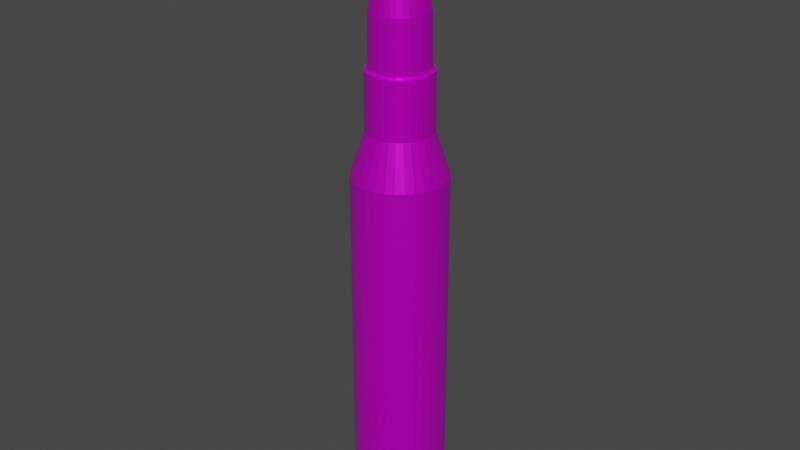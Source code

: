 # Source: bullet.blend  (saved by Blender 2.91.10; exported with 4.5.12 LTS)
import bpy
from mathutils import Matrix  # noqa: F401  (used for matrix-valued properties, if any)

bpy.ops.wm.read_factory_settings(use_empty=True)
scene = bpy.context.scene
scene.name = 'Scene'

# ---- collections
col_collection = bpy.data.collections.new('Collection'); scene.collection.children.link(col_collection)

# ---- images (referenced by path relative to the original .blend; pixels are not part of the script)
import os
ASSET_DIR = os.environ.get("B2B_ASSET_DIR", "")  # directory of the original .blend (textures are referenced by path, not embedded)
HERE = os.path.dirname(os.path.abspath(__file__))  # packed textures are extracted next to this script under _unpacked/

def load_image(name, relpath, width, height, colorspace="sRGB"):
    """Load a texture the original file referenced (path relative to the .blend, or extracted next to this script)."""
    p = next((c for c in (os.path.join(HERE, relpath), os.path.join(ASSET_DIR, relpath)) if relpath and os.path.exists(c)), "")
    if p:
        img = bpy.data.images.load(p, check_existing=True)
        img.name = name
    else:  # same state as the original file: an image datablock whose file is absent (Cycles renders it pink)
        img = bpy.data.images.new(name, width, height)
        img.source = "FILE"
        img.filepath = "//" + (relpath or name)
    img.colorspace_settings.name = colorspace
    return img
img_metal_3085_jpg = load_image('Metal-3085.jpg', 'Textures/Metal-3085.jpg', 1024, 1024, 'sRGB')
img_palette_png = load_image('palette.png', 'Textures/palette.png', 1024, 1024, 'sRGB')

# ---- materials (node trees are filled in below, after node groups)
mat_material_001 = bpy.data.materials.new('Material.001')
mat_material_001.alpha_threshold = 0.0
mat_material_001.use_transparent_shadow = False
mat_material_001.line_color = (0.0, 0.0, 0.0, 1.0)

# ---- material node trees
mat_material_001.use_nodes = True; mat_material_001.node_tree.nodes.clear()
_N = mat_material_001.node_tree.nodes; _L = mat_material_001.node_tree.links
n0 = _N.new('ShaderNodeOutputMaterial'); n0.name = 'Material Output'; n0.location = (726, 290)
n1 = _N.new('ShaderNodeDisplacement'); n1.name = 'Displacement'; n1.location = (778, 75)
n1.inputs[2].default_value = 0.001
n2 = _N.new('ShaderNodeTexImage'); n2.name = 'Image Texture'; n2.location = (-185, 110)
n2.image = img_metal_3085_jpg
n3 = _N.new('ShaderNodeBsdfPrincipled'); n3.name = 'Principled BSDF'; n3.location = (402, 347)
n3.distribution = 'GGX'
n3.subsurface_method = 'BURLEY'
n3.inputs[1].default_value = 0.6
n3.inputs[2].default_value = 0.3119
n3.inputs[3].default_value = 1.45
n3.inputs[27].default_value = (0.0, 0.0, 0.0, 1.0)
n3.inputs[28].default_value = 1.0
n4 = _N.new('ShaderNodeTexImage'); n4.name = 'Image Texture.001'; n4.location = (112, 327)
n4.image = img_palette_png
_L.new(n1.outputs[0], n0.inputs[2])
_L.new(n2.outputs[0], n1.inputs[0])
_L.new(n3.outputs[0], n0.inputs[0])
_L.new(n4.outputs[0], n3.inputs[0])
n0.is_active_output = True

# ---- world
world_world = bpy.data.worlds.new('World'); scene.world = world_world
world_world.use_nodes = True; world_world.node_tree.nodes.clear()
_N = world_world.node_tree.nodes; _L = world_world.node_tree.links
n0 = _N.new('ShaderNodeOutputWorld'); n0.name = 'World Output'; n0.location = (300, 300)
n1 = _N.new('ShaderNodeBackground'); n1.name = 'Background'; n1.location = (10, 300)
n1.inputs[0].default_value = (0.05088, 0.05088, 0.05088, 1.0)
_L.new(n1.outputs[0], n0.inputs[0])
n0.is_active_output = True
world_world.color = (0.05088, 0.05088, 0.05088)
world_world.use_sun_shadow = False
world_world.sun_shadow_jitter_overblur = 0.0

# ---- meshes
me_cylinder_005 = bpy.data.meshes.new('Cylinder.005')
me_cylinder_005.from_pydata([(3.799e-08, -1.695, -0.3549), (0.06924, -1.695, -0.3481), (0.06924, 0.9698, -0.3481), (0.1358, -1.695, -0.3279), (0.1358, 0.9698, -0.3279), (0.1972, -1.695, -0.2951), (0.251, -1.695, -0.251), (0.2951, -1.695, -0.1972), (0.3279, -1.695, -0.1358), (0.3481, -1.695, -0.06924), (0.3481, 0.9698, -0.06924), (0.3549, -1.695, 6.307e-08), (0.3481, -1.695, 0.06924), (0.3279, -1.695, 0.1358), (0.3279, 0.9698, 0.1358), (0.2951, -1.695, 0.1972), (0.251, -1.695, 0.251), (0.251, 0.9698, 0.251), (0.1972, -1.695, 0.2951), (0.1972, 0.9698, 0.2951), (0.1358, -1.695, 0.3279), (0.1358, 0.9698, 0.3279), (0.06924, -1.695, 0.3481), (-7.766e-08, -1.695, 0.3549), (-0.06924, -1.695, 0.3481), (-0.06924, 0.9698, 0.3481), (-0.1358, -1.695, 0.3279), (-0.1358, 0.9698, 0.3279), (-0.1972, -1.695, 0.2951), (-0.1972, 0.9698, 0.2951), (-0.251, -1.695, 0.251), (-0.251, 0.9698, 0.251), (-0.2951, -1.695, 0.1972), (-0.2951, 0.9698, 0.1972), (-0.3279, -1.695, 0.1358), (-0.3481, -1.695, 0.06924), (-0.3481, 0.9698, 0.06924), (-0.3549, -1.695, -2.528e-07), (-0.3481, -1.695, -0.06924), (-0.3481, 0.9698, -0.06924), (-0.3279, -1.695, -0.1358), (-0.2951, -1.695, -0.1972), (-0.251, -1.695, -0.251), (-0.1972, -1.695, -0.2951), (-0.1358, -1.695, -0.3279), (-0.1358, 0.9698, -0.3279), (-0.06924, -1.695, -0.3481), (-0.06924, 0.9698, -0.3481), (3.799e-08, 0.9698, -0.3549), (0.1972, 0.9698, -0.2951), (0.251, 0.9698, -0.251), (0.2951, 0.9698, -0.1972), (0.3279, 0.9698, -0.1358), (0.3549, 0.9698, -5.339e-08), (0.3481, 0.9698, 0.06924), (0.2951, 0.9698, 0.1972), (0.06924, 0.9698, 0.3481), (-7.766e-08, 0.9698, 0.3549), (-0.3279, 0.9698, 0.1358), (-0.3549, 0.9698, -3.693e-07), (-0.3279, 0.9698, -0.1358), (-0.2951, 0.9698, -0.1972), (-0.251, 0.9698, -0.251), (-0.1972, 0.9698, -0.2951), (3.957e-08, -1.728, -0.3366), (0.06567, -1.728, -0.3301), (0.1288, -1.728, -0.311), (0.187, -1.728, -0.2799), (0.238, -1.728, -0.238), (0.2799, -1.728, -0.187), (0.311, -1.728, -0.1288), (0.3301, -1.728, -0.06567), (0.3366, -1.728, 5.971e-08), (0.3301, -1.728, 0.06567), (0.311, -1.728, 0.1288), (0.2799, -1.728, 0.187), (0.238, -1.728, 0.238), (0.187, -1.728, 0.2799), (0.1288, -1.728, 0.311), (0.06567, -1.728, 0.3301), (-7.011e-08, -1.728, 0.3366), (-0.06567, -1.728, 0.3301), (-0.1288, -1.728, 0.311), (-0.187, -1.728, 0.2799), (-0.238, -1.728, 0.238), (-0.2799, -1.728, 0.187), (-0.311, -1.728, 0.1288), (-0.3301, -1.728, 0.06567), (-0.3366, -1.728, -2.399e-07), (-0.3301, -1.728, -0.06567), (-0.311, -1.728, -0.1288), (-0.2799, -1.728, -0.187), (-0.238, -1.728, -0.238), (-0.187, -1.728, -0.2799), (-0.1288, -1.728, -0.311), (-0.06567, -1.728, -0.3301), (3.79e-08, -1.761, -0.3366), (0.06567, -1.761, -0.3301), (0.1288, -1.761, -0.311), (0.187, -1.761, -0.2799), (0.238, -1.761, -0.238), (0.2799, -1.761, -0.187), (0.311, -1.761, -0.1288), (0.3301, -1.761, -0.06567), (0.3366, -1.761, 6.117e-08), (0.3301, -1.761, 0.06567), (0.311, -1.761, 0.1288), (0.2799, -1.761, 0.187), (0.238, -1.761, 0.238), (0.187, -1.761, 0.2799), (0.1288, -1.761, 0.311), (0.06567, -1.761, 0.3301), (-7.178e-08, -1.761, 0.3366), (-0.06567, -1.761, 0.3301), (-0.1288, -1.761, 0.311), (-0.187, -1.761, 0.2799), (-0.238, -1.761, 0.238), (-0.2799, -1.761, 0.187), (-0.311, -1.761, 0.1288), (-0.3301, -1.761, 0.06567), (-0.3366, -1.761, -2.384e-07), (-0.3301, -1.761, -0.06567), (-0.311, -1.761, -0.1288), (-0.2799, -1.761, -0.187), (-0.238, -1.761, -0.238), (-0.187, -1.761, -0.2799), (-0.1288, -1.761, -0.311), (-0.06567, -1.761, -0.3301), (4.225e-08, -1.794, -0.3619), (0.07061, -1.794, -0.355), (0.1385, -1.794, -0.3344), (0.2011, -1.794, -0.3009), (0.2559, -1.794, -0.2559), (0.3009, -1.794, -0.2011), (0.3344, -1.794, -0.1385), (0.355, -1.794, -0.07061), (0.3619, -1.794, 6.857e-08), (0.355, -1.794, 0.07061), (0.3344, -1.794, 0.1385), (0.3009, -1.794, 0.2011), (0.2559, -1.794, 0.2559), (0.2011, -1.794, 0.3009), (0.1385, -1.794, 0.3344), (0.07061, -1.794, 0.355), (-7.568e-08, -1.794, 0.3619), (-0.07061, -1.794, 0.355), (-0.1385, -1.794, 0.3344), (-0.2011, -1.794, 0.3009), (-0.2559, -1.794, 0.2559), (-0.3009, -1.794, 0.2011), (-0.3344, -1.794, 0.1385), (-0.355, -1.794, 0.07061), (-0.3619, -1.794, -2.536e-07), (-0.355, -1.794, -0.07061), (-0.3344, -1.794, -0.1385), (-0.3009, -1.794, -0.2011), (-0.2559, -1.794, -0.2559), (-0.2011, -1.794, -0.3009), (-0.1385, -1.794, -0.3344), (-0.07061, -1.794, -0.355), (3.897e-08, -1.821, -0.3619), (0.07061, -1.821, -0.355), (0.1385, -1.821, -0.3344), (0.2011, -1.821, -0.3009), (0.2559, -1.821, -0.2559), (0.3009, -1.821, -0.2011), (0.3344, -1.821, -0.1385), (0.355, -1.821, -0.07061), (0.3619, -1.821, 6.974e-08), (0.355, -1.821, 0.07061), (0.3344, -1.821, 0.1385), (0.3009, -1.821, 0.2011), (0.2559, -1.821, 0.2559), (0.2011, -1.821, 0.3009), (0.1385, -1.821, 0.3344), (0.07061, -1.821, 0.355), (-7.896e-08, -1.821, 0.3619), (-0.07061, -1.821, 0.355), (-0.1385, -1.821, 0.3344), (-0.2011, -1.821, 0.3009), (-0.2559, -1.821, 0.2559), (-0.3009, -1.821, 0.2011), (-0.3344, -1.821, 0.1385), (-0.355, -1.821, 0.07061), (-0.3619, -1.821, -2.524e-07), (-0.355, -1.821, -0.07061), (-0.3344, -1.821, -0.1385), (-0.3009, -1.821, -0.2011), (-0.2559, -1.821, -0.2559), (-0.2011, -1.821, -0.3009), (-0.1385, -1.821, -0.3344), (-0.07061, -1.821, -0.355), (0.09423, 1.298, -0.2275), (0.04804, 1.298, -0.2415), (0.1368, 1.298, 0.2047), (0.1741, 1.298, 0.1741), (0.09423, 1.298, 0.2275), (-0.09423, 1.298, 0.2275), (-0.04804, 1.298, 0.2415), (-0.1368, 1.298, 0.2047), (-0.1741, 1.298, 0.1741), (-0.2047, 1.298, 0.1368), (-0.04804, 1.298, -0.2415), (-0.09422, 1.298, -0.2275), (0.1741, 1.298, -0.1741), (0.1368, 1.298, -0.2047), (0.2047, 1.298, -0.1368), (0.2275, 1.298, -0.09423), (0.2415, 1.298, 0.04804), (0.2462, 1.298, -9.318e-08), (-1.263e-07, 1.298, 0.2462), (0.04804, 1.298, 0.2415), (-0.2047, 1.298, -0.1368), (-0.2275, 1.298, -0.09423), (-0.1741, 1.298, -0.1741), (-0.1368, 1.298, -0.2047), (-4.61e-08, 1.298, -0.2462), (0.2415, 1.298, -0.04804), (0.2275, 1.298, 0.09423), (0.2047, 1.298, 0.1368), (-0.2275, 1.298, 0.09422), (-0.2415, 1.298, 0.04804), (-0.2462, 1.298, -3.123e-07), (-0.2415, 1.298, -0.04804), (0.09422, 1.737, -0.2275), (0.04804, 1.737, -0.2415), (0.1368, 1.737, 0.2047), (0.1741, 1.737, 0.1741), (0.09422, 1.737, 0.2275), (-0.09423, 1.737, 0.2275), (-0.04804, 1.737, 0.2415), (-0.1368, 1.737, 0.2047), (-0.1741, 1.737, 0.1741), (-0.2047, 1.737, 0.1368), (-0.04804, 1.737, -0.2415), (-0.09423, 1.737, -0.2275), (0.1741, 1.737, -0.1741), (0.1368, 1.737, -0.2047), (0.2047, 1.737, -0.1368), (0.2275, 1.737, -0.09423), (0.2415, 1.737, 0.04804), (0.2462, 1.737, -1.124e-07), (-5.938e-07, 1.737, 0.2462), (0.04804, 1.737, 0.2415), (-0.2047, 1.737, -0.1368), (-0.2275, 1.737, -0.09423), (-0.1741, 1.737, -0.1741), (-0.1368, 1.737, -0.2047), (-5.136e-07, 1.737, -0.2462), (0.2415, 1.737, -0.04804), (0.2275, 1.737, 0.09423), (0.2047, 1.737, 0.1368), (-0.2275, 1.737, 0.09422), (-0.2415, 1.737, 0.04804), (-0.2462, 1.737, -3.316e-07), (-0.2415, 1.737, -0.04804), (0.08511, 1.737, -0.2055), (0.04339, 1.737, -0.2181), (0.1236, 1.737, 0.1849), (0.1573, 1.737, 0.1573), (0.08511, 1.737, 0.2055), (-0.08511, 1.737, 0.2055), (-0.04339, 1.737, 0.2181), (-0.1236, 1.737, 0.1849), (-0.1573, 1.737, 0.1573), (-0.1849, 1.737, 0.1236), (-0.04339, 1.737, -0.2181), (-0.08511, 1.737, -0.2055), (0.1573, 1.737, -0.1573), (0.1236, 1.737, -0.1849), (0.1849, 1.737, -0.1236), (0.2055, 1.737, -0.08511), (0.2181, 1.737, 0.04339), (0.2224, 1.737, -1.124e-07), (-5.902e-07, 1.737, 0.2224), (0.04339, 1.737, 0.2181), (-0.1849, 1.737, -0.1236), (-0.2055, 1.737, -0.08511), (-0.1573, 1.737, -0.1573), (-0.1236, 1.737, -0.1849), (-5.266e-07, 1.737, -0.2224), (0.2181, 1.737, -0.04339), (0.2055, 1.737, 0.08511), (0.1849, 1.737, 0.1236), (-0.2055, 1.737, 0.08511), (-0.2181, 1.737, 0.04339), (-0.2224, 1.737, -3.092e-07), (-0.2181, 1.737, -0.04339), (0.09422, 1.737, -0.2275), (0.04804, 1.737, -0.2415), (0.1368, 1.737, 0.2047), (0.1741, 1.737, 0.1741), (0.09422, 1.737, 0.2275), (-0.09423, 1.737, 0.2275), (-0.04804, 1.737, 0.2415), (-0.1368, 1.737, 0.2047), (-0.1741, 1.737, 0.1741), (-0.2047, 1.737, 0.1368), (-0.04804, 1.737, -0.2415), (-0.09423, 1.737, -0.2275), (0.1741, 1.737, -0.1741), (0.1368, 1.737, -0.2047), (0.2047, 1.737, -0.1368), (0.2275, 1.737, -0.09423), (0.2415, 1.737, 0.04804), (0.2462, 1.737, -1.124e-07), (-5.938e-07, 1.737, 0.2462), (0.04804, 1.737, 0.2415), (-0.2047, 1.737, -0.1368), (-0.2275, 1.737, -0.09423), (-0.1741, 1.737, -0.1741), (-0.1368, 1.737, -0.2047), (-5.136e-07, 1.737, -0.2462), (0.2415, 1.737, -0.04804), (0.2275, 1.737, 0.09423), (0.2047, 1.737, 0.1368), (-0.2275, 1.737, 0.09422), (-0.2415, 1.737, 0.04804), (-0.2462, 1.737, -3.316e-07), (-0.2415, 1.737, -0.04804), (0.08511, 1.737, -0.2055), (0.04339, 1.737, -0.2181), (0.1236, 1.737, 0.1849), (0.1573, 1.737, 0.1573), (0.08511, 1.737, 0.2055), (-0.08511, 1.737, 0.2055), (-0.04339, 1.737, 0.2181), (-0.1236, 1.737, 0.1849), (-0.1573, 1.737, 0.1573), (-0.1849, 1.737, 0.1236), (-0.04339, 1.737, -0.2181), (-0.08511, 1.737, -0.2055), (0.1573, 1.737, -0.1573), (0.1236, 1.737, -0.1849), (0.1849, 1.737, -0.1236), (0.2055, 1.737, -0.08511), (0.2181, 1.737, 0.04339), (0.2224, 1.737, -1.124e-07), (-5.902e-07, 1.737, 0.2224), (0.04339, 1.737, 0.2181), (-0.1849, 1.737, -0.1236), (-0.2055, 1.737, -0.08511), (-0.1573, 1.737, -0.1573), (-0.1236, 1.737, -0.1849), (-5.266e-07, 1.737, -0.2224), (0.2181, 1.737, -0.04339), (0.2055, 1.737, 0.08511), (0.1849, 1.737, 0.1236), (-0.2055, 1.737, 0.08511), (-0.2181, 1.737, 0.04339), (-0.2224, 1.737, -3.092e-07), (-0.2181, 1.737, -0.04339), (0.08278, 2.137, -0.1998), (0.0422, 2.137, -0.2122), (0.1202, 2.137, 0.1799), (0.153, 2.137, 0.153), (0.08278, 2.137, 0.1998), (-0.08278, 2.137, 0.1998), (-0.0422, 2.137, 0.2122), (-0.1202, 2.137, 0.1799), (-0.153, 2.137, 0.153), (-0.1799, 2.137, 0.1202), (-0.0422, 2.137, -0.2122), (-0.08278, 2.137, -0.1998), (0.153, 2.137, -0.153), (0.1202, 2.137, -0.1799), (0.1799, 2.137, -0.1202), (0.1998, 2.137, -0.08278), (0.2122, 2.137, 0.0422), (0.2163, 2.137, -1.312e-07), (-3.558e-07, 2.137, 0.2163), (0.0422, 2.137, 0.2122), (-0.1799, 2.137, -0.1202), (-0.1998, 2.137, -0.08278), (-0.153, 2.137, -0.153), (-0.1202, 2.137, -0.1799), (-2.939e-07, 2.137, -0.2163), (0.2122, 2.137, -0.0422), (0.1998, 2.137, 0.08278), (0.1799, 2.137, 0.1202), (-0.1998, 2.137, 0.08278), (-0.2122, 2.137, 0.0422), (-0.2163, 2.137, -3.226e-07), (-0.2122, 2.137, -0.0422), (0.0522, 2.53, -0.126), (0.02661, 2.53, -0.1338), (0.07579, 2.53, 0.1134), (0.09646, 2.53, 0.09646), (0.0522, 2.53, 0.126), (-0.0522, 2.53, 0.126), (-0.02661, 2.53, 0.1338), (-0.07579, 2.53, 0.1134), (-0.09646, 2.53, 0.09646), (-0.1134, 2.53, 0.07579), (-0.02661, 2.53, -0.1338), (-0.0522, 2.53, -0.126), (0.09646, 2.53, -0.09646), (0.07579, 2.53, -0.1134), (0.1134, 2.53, -0.07579), (0.126, 2.53, -0.0522), (0.1338, 2.53, 0.02661), (0.1364, 2.53, -1.7e-07), (-9.532e-08, 2.53, 0.1364), (0.02661, 2.53, 0.1338), (-0.1134, 2.53, -0.07579), (-0.126, 2.53, -0.0522), (-0.09646, 2.53, -0.09646), (-0.07579, 2.53, -0.1134), (-5.628e-08, 2.53, -0.1364), (0.1338, 2.53, -0.02661), (0.126, 2.53, 0.0522), (0.1134, 2.53, 0.07579), (-0.126, 2.53, 0.0522), (-0.1338, 2.53, 0.02661), (-0.1364, 2.53, -2.907e-07), (-0.1338, 2.53, -0.02661), (0.0115, 2.95, -0.02777), (0.005864, 2.95, -0.02948), (0.0167, 2.95, 0.02499), (0.02125, 2.95, 0.02125), (0.0115, 2.95, 0.02777), (-0.0115, 2.95, 0.02777), (-0.005864, 2.95, 0.02948), (-0.0167, 2.95, 0.02499), (-0.02125, 2.95, 0.02125), (-0.02499, 2.95, 0.0167), (-0.005864, 2.95, -0.02948), (-0.0115, 2.95, -0.02777), (0.02125, 2.95, -0.02125), (0.0167, 2.95, -0.02499), (0.02499, 2.95, -0.0167), (0.02777, 2.95, -0.0115), (0.02948, 2.95, 0.005864), (0.03006, 2.95, -2.096e-07), (-1.742e-07, 2.95, 0.03006), (0.005864, 2.95, 0.02948), (-0.02499, 2.95, -0.0167), (-0.02777, 2.95, -0.0115), (-0.02125, 2.95, -0.02125), (-0.0167, 2.95, -0.02499), (-1.656e-07, 2.95, -0.03006), (0.02948, 2.95, -0.005864), (0.02777, 2.95, 0.0115), (0.02499, 2.95, 0.0167), (-0.02777, 2.95, 0.0115), (-0.02948, 2.95, 0.005863), (-0.03006, 2.95, -2.362e-07), (-0.02948, 2.95, -0.005864)], [], [(0, 48, 2, 1), (1, 2, 4, 3), (3, 4, 49, 5), (5, 49, 50, 6), (6, 50, 51, 7), (7, 51, 52, 8), (8, 52, 10, 9), (9, 10, 53, 11), (11, 53, 54, 12), (12, 54, 14, 13), (13, 14, 55, 15), (15, 55, 17, 16), (16, 17, 19, 18), (18, 19, 21, 20), (20, 21, 56, 22), (22, 56, 57, 23), (23, 57, 25, 24), (24, 25, 27, 26), (26, 27, 29, 28), (28, 29, 31, 30), (30, 31, 33, 32), (32, 33, 58, 34), (34, 58, 36, 35), (35, 36, 59, 37), (37, 59, 39, 38), (38, 39, 60, 40), (40, 60, 61, 41), (41, 61, 62, 42), (42, 62, 63, 43), (43, 63, 45, 44), (44, 45, 47, 46), (46, 47, 48, 0), (38, 40, 90, 89), (59, 36, 221, 222), (81, 82, 114, 113), (5, 6, 68, 67), (40, 41, 91, 90), (6, 7, 69, 68), (28, 30, 84, 83), (18, 20, 78, 77), (41, 42, 92, 91), (7, 8, 70, 69), (42, 43, 93, 92), (8, 9, 71, 70), (43, 44, 94, 93), (30, 32, 85, 84), (20, 22, 79, 78), (9, 11, 72, 71), (22, 23, 80, 79), (44, 46, 95, 94), (11, 12, 73, 72), (23, 24, 81, 80), (12, 13, 74, 73), (32, 34, 86, 85), (0, 1, 65, 64), (34, 35, 87, 86), (24, 26, 82, 81), (46, 0, 64, 95), (13, 15, 75, 74), (1, 3, 66, 65), (15, 16, 76, 75), (35, 37, 88, 87), (37, 38, 89, 88), (26, 28, 83, 82), (16, 18, 77, 76), (3, 5, 67, 66), (116, 117, 149, 148), (68, 69, 101, 100), (95, 64, 96, 127), (82, 83, 115, 114), (69, 70, 102, 101), (83, 84, 116, 115), (70, 71, 103, 102), (84, 85, 117, 116), (71, 72, 104, 103), (85, 86, 118, 117), (72, 73, 105, 104), (86, 87, 119, 118), (73, 74, 106, 105), (87, 88, 120, 119), (74, 75, 107, 106), (88, 89, 121, 120), (75, 76, 108, 107), (89, 90, 122, 121), (76, 77, 109, 108), (90, 91, 123, 122), (77, 78, 110, 109), (64, 65, 97, 96), (91, 92, 124, 123), (78, 79, 111, 110), (65, 66, 98, 97), (92, 93, 125, 124), (79, 80, 112, 111), (66, 67, 99, 98), (93, 94, 126, 125), (80, 81, 113, 112), (67, 68, 100, 99), (94, 95, 127, 126), (151, 152, 184, 183), (103, 104, 136, 135), (117, 118, 150, 149), (104, 105, 137, 136), (118, 119, 151, 150), (105, 106, 138, 137), (119, 120, 152, 151), (106, 107, 139, 138), (120, 121, 153, 152), (107, 108, 140, 139), (121, 122, 154, 153), (108, 109, 141, 140), (122, 123, 155, 154), (109, 110, 142, 141), (96, 97, 129, 128), (123, 124, 156, 155), (110, 111, 143, 142), (97, 98, 130, 129), (124, 125, 157, 156), (111, 112, 144, 143), (98, 99, 131, 130), (125, 126, 158, 157), (112, 113, 145, 144), (99, 100, 132, 131), (126, 127, 159, 158), (113, 114, 146, 145), (100, 101, 133, 132), (127, 96, 128, 159), (114, 115, 147, 146), (101, 102, 134, 133), (115, 116, 148, 147), (102, 103, 135, 134), (160, 161, 162, 163, 164, 165, 166, 167, 168, 169, 170, 171, 172, 173, 174, 175, 176, 177, 178, 179, 180, 181, 182, 183, 184, 185, 186, 187, 188, 189, 190, 191), (138, 139, 171, 170), (152, 153, 185, 184), (139, 140, 172, 171), (153, 154, 186, 185), (140, 141, 173, 172), (154, 155, 187, 186), (141, 142, 174, 173), (128, 129, 161, 160), (155, 156, 188, 187), (142, 143, 175, 174), (129, 130, 162, 161), (156, 157, 189, 188), (143, 144, 176, 175), (130, 131, 163, 162), (157, 158, 190, 189), (144, 145, 177, 176), (131, 132, 164, 163), (158, 159, 191, 190), (145, 146, 178, 177), (132, 133, 165, 164), (159, 128, 160, 191), (146, 147, 179, 178), (133, 134, 166, 165), (147, 148, 180, 179), (134, 135, 167, 166), (148, 149, 181, 180), (135, 136, 168, 167), (149, 150, 182, 181), (136, 137, 169, 168), (150, 151, 183, 182), (137, 138, 170, 169), (196, 194, 226, 228), (19, 17, 195, 194), (57, 56, 211, 210), (61, 60, 213, 212), (39, 59, 222, 223), (14, 54, 208, 218), (31, 29, 199, 200), (62, 61, 212, 214), (60, 39, 223, 213), (21, 19, 194, 196), (55, 14, 218, 219), (63, 62, 214, 215), (2, 48, 216, 193), (17, 55, 219, 195), (33, 31, 200, 201), (56, 21, 196, 211), (49, 4, 192, 205), (47, 45, 203, 202), (45, 63, 215, 203), (48, 47, 202, 216), (25, 57, 210, 198), (27, 25, 198, 197), (50, 49, 205, 204), (58, 33, 201, 220), (4, 2, 193, 192), (51, 50, 204, 206), (10, 52, 207, 217), (52, 51, 206, 207), (36, 58, 220, 221), (53, 10, 217, 209), (29, 27, 197, 199), (54, 53, 209, 208), (252, 233, 297, 316), (213, 223, 255, 245), (193, 216, 248, 225), (197, 198, 230, 229), (203, 215, 247, 235), (205, 192, 224, 237), (199, 197, 229, 231), (216, 202, 234, 248), (217, 207, 239, 249), (200, 199, 231, 232), (209, 217, 249, 241), (201, 200, 232, 233), (218, 208, 240, 250), (202, 203, 235, 234), (219, 218, 250, 251), (204, 205, 237, 236), (195, 219, 251, 227), (206, 204, 236, 238), (211, 196, 228, 243), (207, 206, 238, 239), (198, 210, 242, 230), (208, 209, 241, 240), (220, 201, 233, 252), (210, 211, 243, 242), (221, 220, 252, 253), (212, 213, 245, 244), (192, 193, 225, 224), (222, 221, 253, 254), (214, 212, 244, 246), (194, 195, 227, 226), (223, 222, 254, 255), (215, 214, 246, 247), (263, 261, 325, 327), (242, 243, 307, 306), (253, 252, 316, 317), (244, 245, 309, 308), (224, 225, 289, 288), (254, 253, 317, 318), (246, 244, 308, 310), (226, 227, 291, 290), (255, 254, 318, 319), (247, 246, 310, 311), (228, 226, 290, 292), (245, 255, 319, 309), (225, 248, 312, 289), (229, 230, 294, 293), (235, 247, 311, 299), (237, 224, 288, 301), (231, 229, 293, 295), (248, 234, 298, 312), (249, 239, 303, 313), (232, 231, 295, 296), (241, 249, 313, 305), (233, 232, 296, 297), (250, 240, 304, 314), (234, 235, 299, 298), (251, 250, 314, 315), (236, 237, 301, 300), (227, 251, 315, 291), (238, 236, 300, 302), (243, 228, 292, 307), (239, 238, 302, 303), (230, 242, 306, 294), (240, 241, 305, 304), (257, 256, 288, 289), (259, 258, 290, 291), (258, 260, 292, 290), (262, 261, 293, 294), (261, 263, 295, 293), (263, 264, 296, 295), (264, 265, 297, 296), (267, 266, 298, 299), (269, 268, 300, 301), (268, 270, 302, 300), (270, 271, 303, 302), (273, 272, 304, 305), (275, 274, 306, 307), (277, 276, 308, 309), (276, 278, 310, 308), (278, 279, 311, 310), (280, 257, 289, 312), (256, 269, 301, 288), (271, 281, 313, 303), (281, 273, 305, 313), (272, 282, 314, 304), (282, 283, 315, 314), (283, 259, 291, 315), (260, 275, 307, 292), (274, 262, 294, 306), (265, 284, 316, 297), (284, 285, 317, 316), (285, 286, 318, 317), (286, 287, 319, 318), (287, 277, 309, 319), (279, 267, 299, 311), (266, 280, 312, 298), (330, 331, 363, 362), (280, 266, 330, 344), (281, 271, 335, 345), (264, 263, 327, 328), (273, 281, 345, 337), (265, 264, 328, 329), (282, 272, 336, 346), (266, 267, 331, 330), (283, 282, 346, 347), (268, 269, 333, 332), (259, 283, 347, 323), (270, 268, 332, 334), (275, 260, 324, 339), (271, 270, 334, 335), (262, 274, 338, 326), (272, 273, 337, 336), (284, 265, 329, 348), (274, 275, 339, 338), (285, 284, 348, 349), (276, 277, 341, 340), (256, 257, 321, 320), (286, 285, 349, 350), (278, 276, 340, 342), (258, 259, 323, 322), (287, 286, 350, 351), (279, 278, 342, 343), (260, 258, 322, 324), (277, 287, 351, 341), (257, 280, 344, 321), (261, 262, 326, 325), (267, 279, 343, 331), (269, 256, 320, 333), (367, 366, 398, 399), (347, 346, 378, 379), (332, 333, 365, 364), (323, 347, 379, 355), (334, 332, 364, 366), (339, 324, 356, 371), (335, 334, 366, 367), (326, 338, 370, 358), (336, 337, 369, 368), (348, 329, 361, 380), (338, 339, 371, 370), (349, 348, 380, 381), (340, 341, 373, 372), (320, 321, 353, 352), (350, 349, 381, 382), (342, 340, 372, 374), (322, 323, 355, 354), (351, 350, 382, 383), (343, 342, 374, 375), (324, 322, 354, 356), (341, 351, 383, 373), (321, 344, 376, 353), (325, 326, 358, 357), (331, 343, 375, 363), (333, 320, 352, 365), (327, 325, 357, 359), (344, 330, 362, 376), (345, 335, 367, 377), (328, 327, 359, 360), (337, 345, 377, 369), (329, 328, 360, 361), (346, 336, 368, 378), (404, 405, 437, 436), (358, 370, 402, 390), (368, 369, 401, 400), (380, 361, 393, 412), (370, 371, 403, 402), (381, 380, 412, 413), (372, 373, 405, 404), (352, 353, 385, 384), (382, 381, 413, 414), (374, 372, 404, 406), (354, 355, 387, 386), (383, 382, 414, 415), (375, 374, 406, 407), (356, 354, 386, 388), (373, 383, 415, 405), (353, 376, 408, 385), (357, 358, 390, 389), (363, 375, 407, 395), (365, 352, 384, 397), (359, 357, 389, 391), (376, 362, 394, 408), (377, 367, 399, 409), (360, 359, 391, 392), (369, 377, 409, 401), (361, 360, 392, 393), (378, 368, 400, 410), (362, 363, 395, 394), (379, 378, 410, 411), (364, 365, 397, 396), (355, 379, 411, 387), (366, 364, 396, 398), (371, 356, 388, 403), (417, 440, 426, 427, 439, 438, 436, 437, 447, 446, 445, 444, 425, 424, 423, 421, 422, 434, 435, 420, 418, 419, 443, 442, 432, 433, 441, 431, 430, 428, 429, 416), (384, 385, 417, 416), (414, 413, 445, 446), (406, 404, 436, 438), (386, 387, 419, 418), (415, 414, 446, 447), (407, 406, 438, 439), (388, 386, 418, 420), (405, 415, 447, 437), (385, 408, 440, 417), (389, 390, 422, 421), (395, 407, 439, 427), (397, 384, 416, 429), (391, 389, 421, 423), (408, 394, 426, 440), (409, 399, 431, 441), (392, 391, 423, 424), (401, 409, 441, 433), (393, 392, 424, 425), (410, 400, 432, 442), (394, 395, 427, 426), (411, 410, 442, 443), (396, 397, 429, 428), (387, 411, 443, 419), (398, 396, 428, 430), (403, 388, 420, 435), (399, 398, 430, 431), (390, 402, 434, 422), (400, 401, 433, 432), (412, 393, 425, 444), (402, 403, 435, 434), (413, 412, 444, 445)])
_uv = me_cylinder_005.uv_layers.new(name='UVMap')
_uv.uv.foreach_set('vector', [0.1173, 0.505, 0.1173, 0.505, 0.1173, 0.505, 0.1173, 0.505, 0.1173, 0.505, 0.1173, 0.505, 0.1173, 0.505, 0.1173, 0.505, 0.1173, 0.505, 0.1173, 0.505, 0.1173, 0.505, 0.1173, 0.505, 0.1173, 0.505, 0.1173, 0.505, 0.1173, 0.505, 0.1173, 0.505, 0.1173, 0.505, 0.1173, 0.505, 0.1173, 0.505, 0.1173, 0.505, 0.1173, 0.505, 0.1173, 0.505, 0.1173, 0.505, 0.1173, 0.505, 0.1173, 0.505, 0.1173, 0.505, 0.1173, 0.505, 0.1173, 0.505, 0.1173, 0.505, 0.1173, 0.505, 0.1173, 0.505, 0.1173, 0.505, 0.1173, 0.505, 0.1173, 0.505, 0.1173, 0.505, 0.1173, 0.505, 0.1173, 0.505, 0.1173, 0.505, 0.1173, 0.505, 0.1173, 0.505, 0.1173, 0.505, 0.1173, 0.505, 0.1173, 0.505, 0.1173, 0.505, 0.1173, 0.505, 0.1173, 0.505, 0.1173, 0.505, 0.1173, 0.505, 0.1173, 0.505, 0.1173, 0.505, 0.1173, 0.505, 0.1173, 0.505, 0.1173, 0.505, 0.1173, 0.505, 0.1173, 0.505, 0.1173, 0.505, 0.1173, 0.505, 0.1173, 0.505, 0.1173, 0.505, 0.1173, 0.505, 0.1173, 0.505, 0.1173, 0.505, 0.1173, 0.505, 0.1173, 0.505, 0.1173, 0.505, 0.1173, 0.505, 0.1173, 0.505, 0.1173, 0.505, 0.1173, 0.505, 0.1173, 0.505, 0.1173, 0.505, 0.1173, 0.505, 0.1173, 0.505, 0.1173, 0.505, 0.1173, 0.505, 0.1173, 0.505, 0.1173, 0.505, 0.1173, 0.505, 0.1173, 0.505, 0.1173, 0.505, 0.1173, 0.505, 0.1173, 0.505, 0.1173, 0.505, 0.1173, 0.505, 0.1173, 0.505, 0.1173, 0.505, 0.1173, 0.505, 0.1173, 0.505, 0.1173, 0.505, 0.1173, 0.505, 0.1173, 0.505, 0.1173, 0.505, 0.1173, 0.505, 0.1173, 0.505, 0.1173, 0.505, 0.1173, 0.505, 0.1173, 0.505, 0.1173, 0.505, 0.1173, 0.505, 0.1173, 0.505, 0.1173, 0.505, 0.1173, 0.505, 0.1173, 0.505, 0.1173, 0.505, 0.1173, 0.505, 0.1173, 0.505, 0.1173, 0.505, 0.1173, 0.505, 0.1173, 0.505, 0.1173, 0.505, 0.1173, 0.505, 0.1173, 0.505, 0.1173, 0.505, 0.1173, 0.505, 0.1173, 0.505, 0.1173, 0.505, 0.1173, 0.505, 0.1173, 0.505, 0.1173, 0.505, 0.1173, 0.505, 0.1173, 0.505, 0.1173, 0.505, 0.1173, 0.505, 0.1173, 0.505, 0.1173, 0.505, 0.1173, 0.505, 0.1173, 0.505, 0.1173, 0.505, 0.1173, 0.505, 0.1173, 0.505, 0.1173, 0.505, 0.1173, 0.505, 0.1173, 0.505, 0.1173, 0.505, 0.1173, 0.505, 0.1173, 0.505, 0.1173, 0.505, 0.1173, 0.505, 0.1173, 0.505, 0.1173, 0.505, 0.1173, 0.505, 0.1173, 0.505, 0.1173, 0.505, 0.1173, 0.505, 0.1173, 0.505, 0.1173, 0.505, 0.1173, 0.505, 0.1173, 0.505, 0.1173, 0.505, 0.1173, 0.505, 0.1173, 0.505, 0.1173, 0.505, 0.1173, 0.505, 0.1173, 0.505, 0.1173, 0.505, 0.1173, 0.505, 0.1173, 0.505, 0.1173, 0.505, 0.1173, 0.505, 0.1173, 0.505, 0.1173, 0.505, 0.1173, 0.505, 0.1173, 0.505, 0.1173, 0.505, 0.1173, 0.505, 0.1173, 0.505, 0.1173, 0.505, 0.1173, 0.505, 0.1173, 0.505, 0.1173, 0.505, 0.1173, 0.505, 0.1173, 0.505, 0.1173, 0.505, 0.1173, 0.505, 0.1173, 0.505, 0.1173, 0.505, 0.1173, 0.505, 0.1173, 0.505, 0.1173, 0.505, 0.1173, 0.505, 0.1173, 0.505, 0.1173, 0.505, 0.1173, 0.505, 0.1173, 0.505, 0.1173, 0.505, 0.1173, 0.505, 0.1173, 0.505, 0.1173, 0.505, 0.1173, 0.505, 0.1173, 0.505, 0.1173, 0.505, 0.1173, 0.505, 0.1173, 0.505, 0.1173, 0.505, 0.1173, 0.505, 0.1173, 0.505, 0.1173, 0.505, 0.1173, 0.505, 0.1173, 0.505, 0.1173, 0.505, 0.1173, 0.505, 0.1173, 0.505, 0.1173, 0.505, 0.1173, 0.505, 0.1173, 0.505, 0.1173, 0.505, 0.1173, 0.505, 0.1173, 0.505, 0.1173, 0.505, 0.1173, 0.505, 0.1173, 0.505, 0.1173, 0.505, 0.1173, 0.505, 0.1173, 0.505, 0.1173, 0.505, 0.1173, 0.505, 0.1173, 0.505, 0.1173, 0.505, 0.1173, 0.505, 0.1173, 0.505, 0.1173, 0.505, 0.1173, 0.505, 0.1173, 0.505, 0.1173, 0.505, 0.1173, 0.505, 0.1173, 0.505, 0.1173, 0.505, 0.1173, 0.505, 0.1173, 0.505, 0.1173, 0.505, 0.1173, 0.505, 0.1173, 0.505, 0.1173, 0.505, 0.1173, 0.505, 0.1173, 0.505, 0.1173, 0.505, 0.1173, 0.505, 0.1173, 0.505, 0.1173, 0.505, 0.1173, 0.505, 0.1173, 0.505, 0.1173, 0.505, 0.1173, 0.505, 0.1173, 0.505, 0.1173, 0.505, 0.1173, 0.505, 0.1173, 0.505, 0.1173, 0.505, 0.1173, 0.505, 0.1173, 0.505, 0.1173, 0.505, 0.1173, 0.505, 0.1173, 0.505, 0.1173, 0.505, 0.1173, 0.505, 0.1173, 0.505, 0.1173, 0.505, 0.1173, 0.505, 0.1173, 0.505, 0.1173, 0.505, 0.1173, 0.505, 0.1173, 0.505, 0.1173, 0.505, 0.1173, 0.505, 0.1173, 0.505, 0.1173, 0.505, 0.1173, 0.505, 0.1173, 0.505, 0.1173, 0.505, 0.1173, 0.505, 0.1173, 0.505, 0.1173, 0.505, 0.1173, 0.505, 0.1173, 0.505, 0.1173, 0.505, 0.1173, 0.505, 0.1173, 0.505, 0.1173, 0.505, 0.1173, 0.505, 0.1173, 0.505, 0.1173, 0.505, 0.1173, 0.505, 0.1173, 0.505, 0.1173, 0.505, 0.1173, 0.505, 0.1173, 0.505, 0.1173, 0.505, 0.1173, 0.505, 0.1173, 0.505, 0.1173, 0.505, 0.1173, 0.505, 0.1173, 0.505, 0.1173, 0.505, 0.1173, 0.505, 0.1173, 0.505, 0.1173, 0.505, 0.1173, 0.505, 0.1173, 0.505, 0.1173, 0.505, 0.1173, 0.505, 0.1173, 0.505, 0.1173, 0.505, 0.1173, 0.505, 0.1173, 0.505, 0.1173, 0.505, 0.1173, 0.505, 0.1173, 0.505, 0.1173, 0.505, 0.1173, 0.505, 0.1173, 0.505, 0.1173, 0.505, 0.1173, 0.505, 0.1173, 0.505, 0.1173, 0.505, 0.1173, 0.505, 0.1173, 0.505, 0.1173, 0.505, 0.1173, 0.505, 0.1173, 0.505, 0.1173, 0.505, 0.1173, 0.505, 0.1173, 0.505, 0.1173, 0.505, 0.1173, 0.505, 0.1173, 0.505, 0.1173, 0.505, 0.1173, 0.505, 0.1173, 0.505, 0.1173, 0.505, 0.1173, 0.505, 0.1173, 0.505, 0.1173, 0.505, 0.1173, 0.505, 0.1173, 0.505, 0.1173, 0.505, 0.1173, 0.505, 0.1173, 0.505, 0.1173, 0.505, 0.1173, 0.505, 0.1173, 0.505, 0.1173, 0.505, 0.1173, 0.505, 0.1173, 0.505, 0.1173, 0.505, 0.1173, 0.505, 0.1173, 0.505, 0.1173, 0.505, 0.1173, 0.505, 0.1173, 0.505, 0.1173, 0.505, 0.1173, 0.505, 0.1173, 0.505, 0.1173, 0.505, 0.1173, 0.505, 0.1173, 0.505, 0.1173, 0.505, 0.1173, 0.505, 0.1173, 0.505, 0.1173, 0.505, 0.1173, 0.505, 0.1173, 0.505, 0.1173, 0.505, 0.1173, 0.505, 0.1173, 0.505, 0.1173, 0.505, 0.1173, 0.505, 0.1173, 0.505, 0.1173, 0.505, 0.1173, 0.505, 0.1173, 0.505, 0.1173, 0.505, 0.1173, 0.505, 0.1173, 0.505, 0.1173, 0.505, 0.1173, 0.505, 0.1173, 0.505, 0.1173, 0.505, 0.1173, 0.505, 0.1173, 0.505, 0.1173, 0.505, 0.1173, 0.505, 0.1173, 0.505, 0.1173, 0.505, 0.1173, 0.505, 0.1173, 0.505, 0.1173, 0.505, 0.1173, 0.505, 0.1173, 0.505, 0.1173, 0.505, 0.1173, 0.505, 0.1173, 0.505, 0.1173, 0.505, 0.1173, 0.505, 0.1173, 0.505, 0.1173, 0.505, 0.1173, 0.505, 0.1173, 0.505, 0.1173, 0.505, 0.1173, 0.505, 0.1173, 0.505, 0.1173, 0.505, 0.1173, 0.505, 0.1173, 0.505, 0.1173, 0.505, 0.1173, 0.505, 0.1173, 0.505, 0.1173, 0.505, 0.1173, 0.505, 0.1173, 0.505, 0.1173, 0.505, 0.1173, 0.505, 0.1173, 0.505, 0.1173, 0.505, 0.1173, 0.505, 0.1173, 0.505, 0.1173, 0.505, 0.1173, 0.505, 0.1173, 0.505, 0.1173, 0.505, 0.1173, 0.505, 0.1173, 0.505, 0.1173, 0.505, 0.1173, 0.505, 0.1173, 0.505, 0.1173, 0.505, 0.1173, 0.505, 0.1173, 0.505, 0.1173, 0.505, 0.1173, 0.505, 0.1173, 0.505, 0.1173, 0.505, 0.1173, 0.505, 0.1173, 0.505, 0.1173, 0.505, 0.1173, 0.505, 0.1173, 0.505, 0.1173, 0.505, 0.1173, 0.505, 0.1173, 0.505, 0.1173, 0.505, 0.1173, 0.505, 0.1173, 0.505, 0.1173, 0.505, 0.1173, 0.505, 0.1173, 0.505, 0.1173, 0.505, 0.1173, 0.505, 0.1173, 0.505, 0.1173, 0.505, 0.1173, 0.505, 0.1173, 0.505, 0.1173, 0.505, 0.1173, 0.505, 0.1173, 0.505, 0.1173, 0.505, 0.1173, 0.505, 0.1173, 0.505, 0.1173, 0.505, 0.1173, 0.505, 0.1173, 0.505, 0.1173, 0.505, 0.1173, 0.505, 0.1173, 0.505, 0.1173, 0.505, 0.1173, 0.505, 0.1173, 0.505, 0.1173, 0.505, 0.1173, 0.505, 0.1173, 0.505, 0.1173, 0.505, 0.1173, 0.505, 0.1173, 0.505, 0.1173, 0.505, 0.1173, 0.505, 0.1173, 0.505, 0.1173, 0.505, 0.1173, 0.505, 0.1173, 0.505, 0.1173, 0.505, 0.1173, 0.505, 0.1173, 0.505, 0.1173, 0.505, 0.1173, 0.505, 0.1173, 0.505, 0.1173, 0.505, 0.1173, 0.505, 0.1173, 0.505, 0.1173, 0.505, 0.1173, 0.505, 0.1173, 0.505, 0.1173, 0.505, 0.1173, 0.505, 0.1173, 0.505, 0.1173, 0.505, 0.1173, 0.505, 0.1173, 0.505, 0.1173, 0.505, 0.1173, 0.505, 0.1173, 0.505, 0.1173, 0.505, 0.1173, 0.505, 0.1173, 0.505, 0.1173, 0.505, 0.1173, 0.505, 0.1173, 0.505, 0.1173, 0.505, 0.1173, 0.505, 0.1173, 0.505, 0.1173, 0.505, 0.1173, 0.505, 0.1173, 0.505, 0.1173, 0.505, 0.1173, 0.505, 0.1173, 0.505, 0.1173, 0.505, 0.1173, 0.505, 0.1173, 0.505, 0.1173, 0.505, 0.1173, 0.505, 0.1173, 0.505, 0.1173, 0.505, 0.1173, 0.505, 0.1173, 0.505, 0.1173, 0.505, 0.1173, 0.505, 0.1173, 0.505, 0.1173, 0.505, 0.1173, 0.505, 0.1173, 0.505, 0.1173, 0.505, 0.1173, 0.505, 0.1173, 0.505, 0.1173, 0.505, 0.1173, 0.505, 0.1173, 0.505, 0.1173, 0.505, 0.1173, 0.505, 0.1173, 0.505, 0.1173, 0.505, 0.1173, 0.505, 0.1173, 0.505, 0.1173, 0.505, 0.1173, 0.505, 0.1173, 0.505, 0.1173, 0.505, 0.1173, 0.505, 0.1173, 0.505, 0.1173, 0.505, 0.1173, 0.505, 0.1173, 0.505, 0.1173, 0.505, 0.1173, 0.505, 0.1173, 0.505, 0.1173, 0.505, 0.1173, 0.505, 0.1173, 0.505, 0.1173, 0.505, 0.1173, 0.505, 0.1173, 0.505, 0.1173, 0.505, 0.1173, 0.505, 0.1173, 0.505, 0.1173, 0.505, 0.1173, 0.505, 0.1173, 0.505, 0.1173, 0.505, 0.1173, 0.505, 0.1173, 0.505, 0.1173, 0.505, 0.1173, 0.505, 0.1173, 0.505, 0.1173, 0.505, 0.1173, 0.505, 0.1173, 0.505, 0.1173, 0.505, 0.1173, 0.505, 0.1173, 0.505, 0.1173, 0.505, 0.1173, 0.505, 0.1173, 0.505, 0.1173, 0.505, 0.1173, 0.505, 0.1173, 0.505, 0.1173, 0.505, 0.1173, 0.505, 0.1173, 0.505, 0.1173, 0.505, 0.1173, 0.505, 0.1173, 0.505, 0.1173, 0.505, 0.1173, 0.505, 0.1173, 0.505, 0.1173, 0.505, 0.1173, 0.505, 0.1173, 0.505, 0.1173, 0.505, 0.1173, 0.505, 0.1173, 0.505, 0.1173, 0.505, 0.1173, 0.505, 0.1173, 0.505, 0.1173, 0.505, 0.1173, 0.505, 0.1173, 0.505, 0.1173, 0.505, 0.1173, 0.505, 0.1173, 0.505, 0.1173, 0.505, 0.1173, 0.505, 0.1173, 0.505, 0.1173, 0.505, 0.1173, 0.505, 0.1173, 0.505, 0.1173, 0.505, 0.1173, 0.505, 0.1173, 0.505, 0.1173, 0.505, 0.1173, 0.505, 0.1173, 0.505, 0.1173, 0.505, 0.1173, 0.505, 0.1173, 0.505, 0.1173, 0.505, 0.1173, 0.505, 0.1173, 0.505, 0.1173, 0.505, 0.1173, 0.505, 0.1173, 0.505, 0.1173, 0.505, 0.1173, 0.505, 0.1173, 0.505, 0.1173, 0.505, 0.1173, 0.505, 0.1173, 0.505, 0.1173, 0.505, 0.1173, 0.505, 0.1173, 0.505, 0.1173, 0.505, 0.1173, 0.505, 0.1173, 0.505, 0.1173, 0.505, 0.1173, 0.505, 0.1173, 0.505, 0.1173, 0.505, 0.1173, 0.505, 0.1173, 0.505, 0.1173, 0.505, 0.1173, 0.505, 0.1173, 0.505, 0.1173, 0.505, 0.1173, 0.505, 0.1173, 0.505, 0.1173, 0.505, 0.1173, 0.505, 0.1173, 0.505, 0.1173, 0.505, 0.1173, 0.505, 0.1173, 0.505, 0.1173, 0.505, 0.1173, 0.505, 0.1173, 0.505, 0.1173, 0.505, 0.1173, 0.505, 0.1173, 0.505, 0.1173, 0.505, 0.1173, 0.505, 0.1173, 0.505, 0.1173, 0.505, 0.1173, 0.505, 0.1173, 0.505, 0.1173, 0.505, 0.1173, 0.505, 0.1173, 0.505, 0.1173, 0.505, 0.1173, 0.505, 0.1173, 0.505, 0.1173, 0.505, 0.1173, 0.505, 0.1173, 0.505, 0.1173, 0.505, 0.1173, 0.505, 0.1173, 0.505, 0.1173, 0.505, 0.1173, 0.505, 0.1173, 0.505, 0.1173, 0.505, 0.1173, 0.505, 0.1173, 0.505, 0.1173, 0.505, 0.1173, 0.505, 0.1173, 0.505, 0.1173, 0.505, 0.1173, 0.505, 0.1173, 0.505, 0.1173, 0.505, 0.1173, 0.505, 0.1173, 0.505, 0.1173, 0.505, 0.1173, 0.505, 0.1173, 0.505, 0.1173, 0.505, 0.1173, 0.505, 0.1173, 0.505, 0.1173, 0.505, 0.1173, 0.505, 0.1173, 0.505, 0.1173, 0.505, 0.1173, 0.505, 0.1173, 0.505, 0.1173, 0.505, 0.1173, 0.505, 0.1173, 0.505, 0.1173, 0.505, 0.1173, 0.505, 0.1173, 0.505, 0.1173, 0.505, 0.1173, 0.505, 0.1173, 0.505, 0.1173, 0.505, 0.1173, 0.505, 0.1173, 0.505, 0.1173, 0.505, 0.1173, 0.505, 0.1173, 0.505, 0.1173, 0.505, 0.1173, 0.505, 0.1173, 0.505, 0.1173, 0.505, 0.1173, 0.505, 0.1173, 0.505, 0.1173, 0.505, 0.1173, 0.505, 0.1173, 0.505, 0.1173, 0.505, 0.1173, 0.505, 0.1173, 0.505, 0.1173, 0.505, 0.1173, 0.505, 0.1173, 0.505, 0.1173, 0.505, 0.1173, 0.505, 0.1173, 0.505, 0.1173, 0.505, 0.1173, 0.505, 0.1173, 0.505, 0.1173, 0.505, 0.1173, 0.505, 0.1173, 0.505, 0.1173, 0.505, 0.1173, 0.505, 0.1173, 0.505, 0.1173, 0.505, 0.1173, 0.505, 0.1173, 0.505, 0.1173, 0.505, 0.1173, 0.505, 0.1173, 0.505, 0.1173, 0.505, 0.1173, 0.505, 0.1173, 0.505, 0.1173, 0.505, 0.1173, 0.505, 0.1173, 0.505, 0.1173, 0.505, 0.1173, 0.505, 0.1173, 0.505, 0.1173, 0.505, 0.1173, 0.505, 0.1173, 0.505, 0.1173, 0.505, 0.1173, 0.505, 0.1173, 0.505, 0.1173, 0.505, 0.1173, 0.505, 0.1173, 0.505, 0.1173, 0.505, 0.1173, 0.505, 0.1173, 0.505, 0.1173, 0.505, 0.1173, 0.505, 0.1173, 0.505, 0.1173, 0.505, 0.1173, 0.505, 0.1173, 0.505, 0.1173, 0.505, 0.1173, 0.505, 0.1173, 0.505, 0.1173, 0.505, 0.1173, 0.505, 0.1173, 0.505, 0.1173, 0.505, 0.1173, 0.505, 0.1173, 0.505, 0.1173, 0.505, 0.1173, 0.505, 0.1173, 0.505, 0.1173, 0.505, 0.1173, 0.505, 0.1173, 0.505, 0.1173, 0.505, 0.1173, 0.505, 0.1173, 0.505, 0.1173, 0.505, 0.1173, 0.505, 0.1026, 0.4263, 0.1026, 0.4263, 0.1026, 0.4263, 0.1026, 0.4263, 0.1173, 0.505, 0.1173, 0.505, 0.1173, 0.505, 0.1173, 0.505, 0.1173, 0.505, 0.1173, 0.505, 0.1173, 0.505, 0.1173, 0.505, 0.1173, 0.505, 0.1173, 0.505, 0.1173, 0.505, 0.1173, 0.505, 0.1173, 0.505, 0.1173, 0.505, 0.1173, 0.505, 0.1173, 0.505, 0.1173, 0.505, 0.1173, 0.505, 0.1173, 0.505, 0.1173, 0.505, 0.1173, 0.505, 0.1173, 0.505, 0.1173, 0.505, 0.1173, 0.505, 0.1173, 0.505, 0.1173, 0.505, 0.1173, 0.505, 0.1173, 0.505, 0.1173, 0.505, 0.1173, 0.505, 0.1173, 0.505, 0.1173, 0.505, 0.1173, 0.505, 0.1173, 0.505, 0.1173, 0.505, 0.1173, 0.505, 0.1173, 0.505, 0.1173, 0.505, 0.1173, 0.505, 0.1173, 0.505, 0.1173, 0.505, 0.1173, 0.505, 0.1173, 0.505, 0.1173, 0.505, 0.1173, 0.505, 0.1173, 0.505, 0.1173, 0.505, 0.1173, 0.505, 0.1173, 0.505, 0.1173, 0.505, 0.1173, 0.505, 0.1173, 0.505, 0.1173, 0.505, 0.1173, 0.505, 0.1173, 0.505, 0.1173, 0.505, 0.1173, 0.505, 0.1173, 0.505, 0.1173, 0.505, 0.1173, 0.505, 0.1173, 0.505, 0.1173, 0.505, 0.1173, 0.505, 0.1173, 0.505, 0.1173, 0.505, 0.1173, 0.505, 0.1173, 0.505, 0.1173, 0.505, 0.1173, 0.505, 0.1173, 0.505, 0.1173, 0.505, 0.1173, 0.505, 0.1173, 0.505, 0.1173, 0.505, 0.1173, 0.505, 0.1173, 0.505, 0.1173, 0.505, 0.1173, 0.505, 0.1173, 0.505, 0.1173, 0.505, 0.1173, 0.505, 0.1173, 0.505, 0.1173, 0.505, 0.1173, 0.505, 0.1173, 0.505, 0.1173, 0.505, 0.1173, 0.505, 0.1173, 0.505, 0.1173, 0.505, 0.1173, 0.505, 0.1173, 0.505, 0.1173, 0.505, 0.1173, 0.505, 0.1173, 0.505, 0.1173, 0.505, 0.1173, 0.505, 0.1173, 0.505, 0.1173, 0.505, 0.1173, 0.505, 0.1173, 0.505, 0.1173, 0.505, 0.1173, 0.505, 0.1173, 0.505, 0.1173, 0.505, 0.1173, 0.505, 0.1173, 0.505, 0.1173, 0.505, 0.1173, 0.505, 0.1173, 0.505, 0.1173, 0.505, 0.1173, 0.505, 0.1173, 0.505, 0.1173, 0.505, 0.1173, 0.505, 0.1173, 0.505, 0.1173, 0.505, 0.1173, 0.505, 0.1173, 0.505, 0.1173, 0.505, 0.1173, 0.505, 0.1173, 0.505, 0.1173, 0.505, 0.1173, 0.505, 0.1173, 0.505, 0.1026, 0.4263, 0.1026, 0.4263, 0.1026, 0.4263, 0.1026, 0.4263, 0.1026, 0.4263, 0.1026, 0.4263, 0.1026, 0.4263, 0.1026, 0.4263, 0.1026, 0.4263, 0.1026, 0.4263, 0.1026, 0.4263, 0.1026, 0.4263, 0.1026, 0.4263, 0.1026, 0.4263, 0.1026, 0.4263, 0.1026, 0.4263, 0.1026, 0.4263, 0.1026, 0.4263, 0.1026, 0.4263, 0.1026, 0.4263, 0.1026, 0.4263, 0.1026, 0.4263, 0.1026, 0.4263, 0.1026, 0.4263, 0.1026, 0.4263, 0.1026, 0.4263, 0.1026, 0.4263, 0.1026, 0.4263, 0.1026, 0.4263, 0.1026, 0.4263, 0.1026, 0.4263, 0.1026, 0.4263, 0.1026, 0.4263, 0.1026, 0.4263, 0.1026, 0.4263, 0.1026, 0.4263, 0.1026, 0.4263, 0.1026, 0.4263, 0.1026, 0.4263, 0.1026, 0.4263, 0.1026, 0.4263, 0.1026, 0.4263, 0.1026, 0.4263, 0.1026, 0.4263, 0.1026, 0.4263, 0.1026, 0.4263, 0.1026, 0.4263, 0.1026, 0.4263, 0.1026, 0.4263, 0.1026, 0.4263, 0.1026, 0.4263, 0.1026, 0.4263, 0.1026, 0.4263, 0.1026, 0.4263, 0.1026, 0.4263, 0.1026, 0.4263, 0.1026, 0.4263, 0.1026, 0.4263, 0.1026, 0.4263, 0.1026, 0.4263, 0.1026, 0.4263, 0.1026, 0.4263, 0.1026, 0.4263, 0.1026, 0.4263, 0.1026, 0.4263, 0.1026, 0.4263, 0.1026, 0.4263, 0.1026, 0.4263, 0.1026, 0.4263, 0.1026, 0.4263, 0.1026, 0.4263, 0.1026, 0.4263, 0.1026, 0.4263, 0.1026, 0.4263, 0.1026, 0.4263, 0.1026, 0.4263, 0.1026, 0.4263, 0.1026, 0.4263, 0.1026, 0.4263, 0.1026, 0.4263, 0.1026, 0.4263, 0.1026, 0.4263, 0.1026, 0.4263, 0.1026, 0.4263, 0.1026, 0.4263, 0.1026, 0.4263, 0.1026, 0.4263, 0.1026, 0.4263, 0.1026, 0.4263, 0.1026, 0.4263, 0.1026, 0.4263, 0.1026, 0.4263, 0.1026, 0.4263, 0.1026, 0.4263, 0.1026, 0.4263, 0.1026, 0.4263, 0.1026, 0.4263, 0.1026, 0.4263, 0.1026, 0.4263, 0.1026, 0.4263, 0.1026, 0.4263, 0.1026, 0.4263, 0.1026, 0.4263, 0.1026, 0.4263, 0.1026, 0.4263, 0.1026, 0.4263, 0.1026, 0.4263, 0.1026, 0.4263, 0.1026, 0.4263, 0.1026, 0.4263, 0.1026, 0.4263, 0.1026, 0.4263, 0.1026, 0.4263, 0.1026, 0.4263, 0.1026, 0.4263, 0.1026, 0.4263, 0.1026, 0.4263, 0.1026, 0.4263, 0.1026, 0.4263, 0.1026, 0.4263, 0.1026, 0.4263, 0.1026, 0.4263, 0.1026, 0.4263, 0.1026, 0.4263, 0.1026, 0.4263, 0.1026, 0.4263, 0.1026, 0.4263, 0.1026, 0.4263, 0.1026, 0.4263, 0.1026, 0.4263, 0.1026, 0.4263, 0.1026, 0.4263, 0.1026, 0.4263, 0.1026, 0.4263, 0.1026, 0.4263, 0.1026, 0.4263, 0.1026, 0.4263, 0.1026, 0.4263, 0.1026, 0.4263, 0.1026, 0.4263, 0.1026, 0.4263, 0.1026, 0.4263, 0.1026, 0.4263, 0.1026, 0.4263, 0.1026, 0.4263, 0.1026, 0.4263, 0.1026, 0.4263, 0.1026, 0.4263, 0.1026, 0.4263, 0.1026, 0.4263, 0.1026, 0.4263, 0.1026, 0.4263, 0.1026, 0.4263, 0.1026, 0.4263, 0.1026, 0.4263, 0.1026, 0.4263, 0.1026, 0.4263, 0.1026, 0.4263, 0.1026, 0.4263, 0.1026, 0.4263, 0.1026, 0.4263, 0.1026, 0.4263, 0.1026, 0.4263, 0.1026, 0.4263, 0.1026, 0.4263, 0.1026, 0.4263, 0.1026, 0.4263, 0.1026, 0.4263, 0.1026, 0.4263, 0.1026, 0.4263, 0.1026, 0.4263, 0.1026, 0.4263, 0.1026, 0.4263, 0.1026, 0.4263, 0.1026, 0.4263, 0.1026, 0.4263, 0.1026, 0.4263, 0.1026, 0.4263, 0.1026, 0.4263, 0.1026, 0.4263, 0.1026, 0.4263, 0.1026, 0.4263, 0.1026, 0.4263, 0.1026, 0.4263, 0.1026, 0.4263, 0.1026, 0.4263, 0.1026, 0.4263, 0.1026, 0.4263, 0.1026, 0.4263, 0.1026, 0.4263, 0.1026, 0.4263, 0.1026, 0.4263, 0.1026, 0.4263, 0.1026, 0.4263, 0.1026, 0.4263, 0.1026, 0.4263, 0.1026, 0.4263, 0.1026, 0.4263, 0.1026, 0.4263, 0.1026, 0.4263, 0.1026, 0.4263, 0.1026, 0.4263, 0.1026, 0.4263, 0.1026, 0.4263, 0.1026, 0.4263, 0.1026, 0.4263, 0.1026, 0.4263, 0.1026, 0.4263, 0.1026, 0.4263, 0.1026, 0.4263, 0.1026, 0.4263, 0.1026, 0.4263, 0.1026, 0.4263, 0.1026, 0.4263, 0.1026, 0.4263, 0.1026, 0.4263, 0.1026, 0.4263, 0.1026, 0.4263, 0.1026, 0.4263, 0.1026, 0.4263, 0.1026, 0.4263, 0.1026, 0.4263, 0.1026, 0.4263, 0.1026, 0.4263, 0.1026, 0.4263, 0.1026, 0.4263, 0.1026, 0.4263, 0.1026, 0.4263, 0.1026, 0.4263, 0.1026, 0.4263, 0.1026, 0.4263, 0.1026, 0.4263, 0.1026, 0.4263, 0.1026, 0.4263, 0.1026, 0.4263, 0.1026, 0.4263, 0.1026, 0.4263, 0.1026, 0.4263, 0.1026, 0.4263, 0.1026, 0.4263, 0.1026, 0.4263, 0.1026, 0.4263, 0.1026, 0.4263, 0.1026, 0.4263, 0.1026, 0.4263, 0.1026, 0.4263, 0.1026, 0.4263, 0.1026, 0.4263, 0.1026, 0.4263, 0.1026, 0.4263, 0.1026, 0.4263, 0.1026, 0.4263, 0.1026, 0.4263, 0.1026, 0.4263, 0.1026, 0.4263, 0.1026, 0.4263, 0.1026, 0.4263, 0.1026, 0.4263, 0.1026, 0.4263, 0.1026, 0.4263, 0.1026, 0.4263, 0.1026, 0.4263, 0.1026, 0.4263, 0.1026, 0.4263, 0.1026, 0.4263, 0.1026, 0.4263, 0.1026, 0.4263, 0.1026, 0.4263, 0.1026, 0.4263, 0.1026, 0.4263, 0.1026, 0.4263, 0.1026, 0.4263, 0.1026, 0.4263, 0.1026, 0.4263, 0.1026, 0.4263, 0.1026, 0.4263, 0.1026, 0.4263, 0.1026, 0.4263, 0.1026, 0.4263, 0.1026, 0.4263, 0.1026, 0.4263, 0.1026, 0.4263, 0.1026, 0.4263, 0.1026, 0.4263, 0.1026, 0.4263, 0.1026, 0.4263, 0.1026, 0.4263, 0.1026, 0.4263, 0.1026, 0.4263, 0.1026, 0.4263, 0.1026, 0.4263, 0.1026, 0.4263, 0.1026, 0.4263, 0.1026, 0.4263, 0.1026, 0.4263, 0.1026, 0.4263, 0.1026, 0.4263, 0.1026, 0.4263, 0.1026, 0.4263, 0.1026, 0.4263, 0.1026, 0.4263, 0.1026, 0.4263, 0.1026, 0.4263, 0.1026, 0.4263, 0.1026, 0.4263, 0.1026, 0.4263, 0.1026, 0.4263, 0.1026, 0.4263, 0.1026, 0.4263, 0.1026, 0.4263, 0.1026, 0.4263, 0.1026, 0.4263, 0.1026, 0.4263, 0.1026, 0.4263, 0.1026, 0.4263, 0.1026, 0.4263, 0.1026, 0.4263, 0.1026, 0.4263, 0.1026, 0.4263, 0.1026, 0.4263, 0.1026, 0.4263, 0.1026, 0.4263, 0.1026, 0.4263, 0.1026, 0.4263, 0.1026, 0.4263, 0.1026, 0.4263, 0.1026, 0.4263, 0.1026, 0.4263, 0.1026, 0.4263, 0.1026, 0.4263, 0.1026, 0.4263, 0.1026, 0.4263, 0.1026, 0.4263, 0.1026, 0.4263, 0.1026, 0.4263, 0.1026, 0.4263, 0.1026, 0.4263, 0.1026, 0.4263, 0.1026, 0.4263, 0.1026, 0.4263, 0.1026, 0.4263, 0.1026, 0.4263, 0.1026, 0.4263, 0.1026, 0.4263, 0.1026, 0.4263, 0.1026, 0.4263, 0.1026, 0.4263, 0.1026, 0.4263, 0.1026, 0.4263, 0.1026, 0.4263, 0.1026, 0.4263, 0.1026, 0.4263, 0.1026, 0.4263, 0.1026, 0.4263, 0.1026, 0.4263, 0.1026, 0.4263, 0.1026, 0.4263, 0.1026, 0.4263, 0.1026, 0.4263, 0.1026, 0.4263, 0.1026, 0.4263, 0.1026, 0.4263, 0.1026, 0.4263, 0.1026, 0.4263, 0.1026, 0.4263, 0.1026, 0.4263, 0.1026, 0.4263, 0.1026, 0.4263, 0.1026, 0.4263, 0.1026, 0.4263, 0.1026, 0.4263, 0.1026, 0.4263, 0.1026, 0.4263, 0.1026, 0.4263, 0.1026, 0.4263, 0.1026, 0.4263, 0.1026, 0.4263, 0.1026, 0.4263, 0.1026, 0.4263, 0.1026, 0.4263, 0.1026, 0.4263, 0.1026, 0.4263, 0.1026, 0.4263, 0.1026, 0.4263, 0.1026, 0.4263, 0.1026, 0.4263, 0.1026, 0.4263, 0.1026, 0.4263, 0.1026, 0.4263, 0.1026, 0.4263, 0.1026, 0.4263, 0.1026, 0.4263, 0.1026, 0.4263, 0.1026, 0.4263, 0.1026, 0.4263, 0.1026, 0.4263, 0.1026, 0.4263, 0.1026, 0.4263, 0.1026, 0.4263, 0.1026, 0.4263, 0.1026, 0.4263, 0.1026, 0.4263, 0.1026, 0.4263, 0.1026, 0.4263, 0.1026, 0.4263, 0.1026, 0.4263, 0.1026, 0.4263, 0.1026, 0.4263, 0.1026, 0.4263, 0.1026, 0.4263, 0.1026, 0.4263, 0.1026, 0.4263, 0.1026, 0.4263, 0.1026, 0.4263, 0.1026, 0.4263, 0.1026, 0.4263, 0.1026, 0.4263, 0.1026, 0.4263, 0.1026, 0.4263, 0.1026, 0.4263, 0.1026, 0.4263, 0.1026, 0.4263, 0.1026, 0.4263, 0.1026, 0.4263, 0.1026, 0.4263, 0.1026, 0.4263, 0.1026, 0.4263, 0.1026, 0.4263, 0.1026, 0.4263, 0.1026, 0.4263, 0.1026, 0.4263, 0.1026, 0.4263, 0.1026, 0.4263, 0.1026, 0.4263, 0.1026, 0.4263, 0.1026, 0.4263, 0.1026, 0.4263, 0.1026, 0.4263, 0.1026, 0.4263, 0.1026, 0.4263, 0.1026, 0.4263, 0.1026, 0.4263, 0.1026, 0.4263, 0.1026, 0.4263, 0.1026, 0.4263, 0.1026, 0.4263, 0.1026, 0.4263, 0.1026, 0.4263, 0.1026, 0.4263, 0.1026, 0.4263, 0.1026, 0.4263, 0.1026, 0.4263, 0.1026, 0.4263, 0.1026, 0.4263, 0.1026, 0.4263, 0.1026, 0.4263, 0.1026, 0.4263, 0.1026, 0.4263, 0.1026, 0.4263, 0.1026, 0.4263, 0.1026, 0.4263, 0.1026, 0.4263, 0.1026, 0.4263, 0.1026, 0.4263, 0.1026, 0.4263, 0.1026, 0.4263, 0.1026, 0.4263, 0.1026, 0.4263, 0.1026, 0.4263, 0.1026, 0.4263, 0.1026, 0.4263, 0.1026, 0.4263, 0.1026, 0.4263, 0.1026, 0.4263, 0.1026, 0.4263, 0.1026, 0.4263, 0.1026, 0.4263, 0.1026, 0.4263, 0.1026, 0.4263, 0.1026, 0.4263, 0.1026, 0.4263, 0.1026, 0.4263, 0.1026, 0.4263, 0.1026, 0.4263, 0.1026, 0.4263, 0.1026, 0.4263, 0.1026, 0.4263, 0.1026, 0.4263, 0.1026, 0.4263, 0.1026, 0.4263, 0.1026, 0.4263, 0.1026, 0.4263, 0.1026, 0.4263, 0.1026, 0.4263, 0.1026, 0.4263, 0.1026, 0.4263, 0.1026, 0.4263, 0.1026, 0.4263, 0.1026, 0.4263, 0.1026, 0.4263, 0.1026, 0.4263, 0.1026, 0.4263, 0.1026, 0.4263, 0.1026, 0.4263, 0.1026, 0.4263, 0.1026, 0.4263, 0.1026, 0.4263, 0.1026, 0.4263, 0.1026, 0.4263, 0.1026, 0.4263, 0.1026, 0.4263, 0.1026, 0.4263, 0.1026, 0.4263, 0.1026, 0.4263, 0.1026, 0.4263, 0.1026, 0.4263, 0.1026, 0.4263, 0.1026, 0.4263, 0.1026, 0.4263, 0.1026, 0.4263, 0.1026, 0.4263, 0.1026, 0.4263, 0.1026, 0.4263, 0.1026, 0.4263, 0.1026, 0.4263, 0.1026, 0.4263, 0.1026, 0.4263, 0.1026, 0.4263, 0.1026, 0.4263, 0.1026, 0.4263, 0.1026, 0.4263, 0.1026, 0.4263, 0.1026, 0.4263, 0.1026, 0.4263, 0.1026, 0.4263, 0.1026, 0.4263, 0.1026, 0.4263, 0.1026, 0.4263, 0.1026, 0.4263, 0.1026, 0.4263, 0.1026, 0.4263, 0.1026, 0.4263, 0.1026, 0.4263, 0.1026, 0.4263, 0.1026, 0.4263, 0.1026, 0.4263, 0.1026, 0.4263, 0.1026, 0.4263, 0.1026, 0.4263, 0.1026, 0.4263, 0.1026, 0.4263, 0.1026, 0.4263, 0.1026, 0.4263, 0.1026, 0.4263, 0.1026, 0.4263, 0.1026, 0.4263, 0.1026, 0.4263, 0.1026, 0.4263, 0.1026, 0.4263, 0.1026, 0.4263, 0.1026, 0.4263, 0.1026, 0.4263, 0.1026, 0.4263, 0.1026, 0.4263, 0.1026, 0.4263, 0.1026, 0.4263, 0.1026, 0.4263, 0.1026, 0.4263, 0.1026, 0.4263, 0.1026, 0.4263, 0.1026, 0.4263, 0.1026, 0.4263, 0.1026, 0.4263, 0.1026, 0.4263, 0.1026, 0.4263, 0.1026, 0.4263, 0.1026, 0.4263, 0.1026, 0.4263, 0.1026, 0.4263, 0.1026, 0.4263, 0.1026, 0.4263, 0.1026, 0.4263, 0.1026, 0.4263, 0.1026, 0.4263, 0.1026, 0.4263, 0.1026, 0.4263, 0.1026, 0.4263, 0.1026, 0.4263, 0.1026, 0.4263, 0.1026, 0.4263, 0.1026, 0.4263, 0.1026, 0.4263, 0.1026, 0.4263, 0.1026, 0.4263, 0.1026, 0.4263, 0.1026, 0.4263, 0.1026, 0.4263, 0.1026, 0.4263, 0.1026, 0.4263, 0.1026, 0.4263, 0.1026, 0.4263, 0.1026, 0.4263, 0.1026, 0.4263, 0.1026, 0.4263, 0.1026, 0.4263, 0.1026, 0.4263, 0.1026, 0.4263, 0.1026, 0.4263, 0.1026, 0.4263, 0.1026, 0.4263, 0.1026, 0.4263, 0.1026, 0.4263, 0.1026, 0.4263, 0.1026, 0.4263, 0.1026, 0.4263, 0.1026, 0.4263, 0.1026, 0.4263, 0.1026, 0.4263, 0.1026, 0.4263, 0.1026, 0.4263, 0.1026, 0.4263, 0.1026, 0.4263, 0.1026, 0.4263, 0.1026, 0.4263, 0.1026, 0.4263, 0.1026, 0.4263, 0.1026, 0.4263, 0.1026, 0.4263, 0.1026, 0.4263, 0.1026, 0.4263, 0.1026, 0.4263, 0.1026, 0.4263, 0.1026, 0.4263, 0.1026, 0.4263, 0.1026, 0.4263, 0.1026, 0.4263, 0.1026, 0.4263, 0.1026, 0.4263, 0.1026, 0.4263, 0.1026, 0.4263, 0.1026, 0.4263, 0.1026, 0.4263, 0.1026, 0.4263, 0.1026, 0.4263, 0.1026, 0.4263, 0.1026, 0.4263, 0.1026, 0.4263, 0.1026, 0.4263, 0.1026, 0.4263, 0.1026, 0.4263, 0.1026, 0.4263, 0.1026, 0.4263, 0.1026, 0.4263, 0.1026, 0.4263, 0.1026, 0.4263, 0.1026, 0.4263, 0.1026, 0.4263, 0.1026, 0.4263, 0.1026, 0.4263, 0.1026, 0.4263, 0.1026, 0.4263, 0.1026, 0.4263, 0.1026, 0.4263, 0.1026, 0.4263, 0.1026, 0.4263, 0.1026, 0.4263, 0.1026, 0.4263, 0.1026, 0.4263, 0.1026, 0.4263, 0.1026, 0.4263, 0.1026, 0.4263, 0.1026, 0.4263, 0.1026, 0.4263, 0.1026, 0.4263, 0.1026, 0.4263, 0.1026, 0.4263, 0.1026, 0.4263, 0.1026, 0.4263, 0.1026, 0.4263, 0.1026, 0.4263, 0.1026, 0.4263, 0.1026, 0.4263, 0.1026, 0.4263, 0.1026, 0.4263, 0.1026, 0.4263, 0.1026, 0.4263, 0.1026, 0.4263, 0.1026, 0.4263, 0.1026, 0.4263, 0.1026, 0.4263, 0.1026, 0.4263, 0.1026, 0.4263, 0.1026, 0.4263, 0.1026, 0.4263, 0.1026, 0.4263, 0.1026, 0.4263, 0.1026, 0.4263, 0.1026, 0.4263, 0.1026, 0.4263, 0.1026, 0.4263, 0.1026, 0.4263, 0.1026, 0.4263, 0.1026, 0.4263, 0.1026, 0.4263, 0.1026, 0.4263, 0.1026, 0.4263, 0.1026, 0.4263, 0.1026, 0.4263, 0.1026, 0.4263, 0.1026, 0.4263, 0.1026, 0.4263, 0.1026, 0.4263, 0.1026, 0.4263, 0.1026, 0.4263, 0.1026, 0.4263, 0.1026, 0.4263, 0.1026, 0.4263, 0.1026, 0.4263, 0.1026, 0.4263, 0.1026, 0.4263, 0.1026, 0.4263, 0.1026, 0.4263, 0.1026, 0.4263, 0.1026, 0.4263, 0.1026, 0.4263, 0.1026, 0.4263, 0.1026, 0.4263, 0.1026, 0.4263, 0.1026, 0.4263, 0.1026, 0.4263, 0.1026, 0.4263, 0.1026, 0.4263, 0.1026, 0.4263, 0.1026, 0.4263, 0.1026, 0.4263, 0.1026, 0.4263, 0.1026, 0.4263, 0.1026, 0.4263, 0.1026, 0.4263, 0.1026, 0.4263, 0.1026, 0.4263, 0.1026, 0.4263, 0.1026, 0.4263, 0.1026, 0.4263, 0.1026, 0.4263, 0.1026, 0.4263, 0.1026, 0.4263, 0.1026, 0.4263, 0.1026, 0.4263, 0.1026, 0.4263, 0.1026, 0.4263, 0.1026, 0.4263, 0.1026, 0.4263, 0.1026, 0.4263, 0.1026, 0.4263, 0.1026, 0.4263, 0.1026, 0.4263, 0.1026, 0.4263, 0.1026, 0.4263, 0.1026, 0.4263, 0.1026, 0.4263, 0.1026, 0.4263, 0.1026, 0.4263, 0.1026, 0.4263, 0.1026, 0.4263, 0.1026, 0.4263, 0.1026, 0.4263, 0.1026, 0.4263, 0.1026, 0.4263, 0.1026, 0.4263, 0.1026, 0.4263, 0.1026, 0.4263, 0.1026, 0.4263, 0.1026, 0.4263, 0.1026, 0.4263, 0.1026, 0.4263, 0.1026, 0.4263, 0.1026, 0.4263, 0.1026, 0.4263, 0.1026, 0.4263, 0.1026, 0.4263, 0.1026, 0.4263, 0.1026, 0.4263, 0.1026, 0.4263, 0.1026, 0.4263, 0.1026, 0.4263, 0.1026, 0.4263, 0.1026, 0.4263, 0.1026, 0.4263, 0.1026, 0.4263, 0.1026, 0.4263, 0.1026, 0.4263, 0.1026, 0.4263, 0.1026, 0.4263, 0.1026, 0.4263, 0.1026, 0.4263])
me_cylinder_005.materials.append(mat_material_001)
me_cylinder_005.use_remesh_fix_poles = True
me_cylinder_005.use_remesh_preserve_attributes = False
me_cylinder_005.use_mirror_vertex_groups = False
me_cylinder_005.update()

# ---- objects
ob_bullet = bpy.data.objects.new('Bullet', me_cylinder_005)

# ---- transforms, parenting, visibility, modifiers, constraints
ob_bullet.location = (0.0, 0.0, 0.0)
ob_bullet.rotation_euler = (1.571, 0.0, 0.0)
ob_bullet.scale = (0.05021, 0.05021, 0.05021)
ob_bullet.lineart.crease_threshold = 0.0

# ---- collection membership
col_collection.objects.link(ob_bullet)

# ---- scene / render settings (as saved in the file)
scene.frame_start = 1; scene.frame_end = 250; scene.frame_set(1)
scene.render.engine = 'BLENDER_EEVEE_NEXT'
scene.cycles.use_denoising = False
scene.cycles.samples = 128
scene.cycles.sampling_pattern = 'TABULATED_SOBOL'
scene.cycles.use_adaptive_sampling = False
scene.cycles.use_light_tree = False
scene.view_settings.view_transform = 'Filmic'
bpy.context.view_layer.update()

# ---- added for rendering (the .blend has no active camera and no usable light): camera, sun
cam_auto = bpy.data.cameras.new('AutoCamera')
cam_auto.lens = 50.0
cam_auto.sensor_width = 36.0
cam_auto.clip_end = 1000.0
ob_auto_camera = bpy.data.objects.new('AutoCamera', cam_auto)
scene.collection.objects.link(ob_auto_camera)
ob_auto_camera.location = (0.226669, -0.272003, 0.20968)
ob_auto_camera.rotation_euler = (1.09748, -7.21219e-08, 0.694738)
scene.camera = ob_auto_camera
light_auto_sun = bpy.data.lights.new('AutoSun', 'SUN')
light_auto_sun.energy = 3.0
light_auto_sun.angle = 0.0523599
ob_auto_sun = bpy.data.objects.new('AutoSun', light_auto_sun)
scene.collection.objects.link(ob_auto_sun)
ob_auto_sun.rotation_euler = (0.872665, 0.174533, 0.523599)
bpy.context.view_layer.update()
